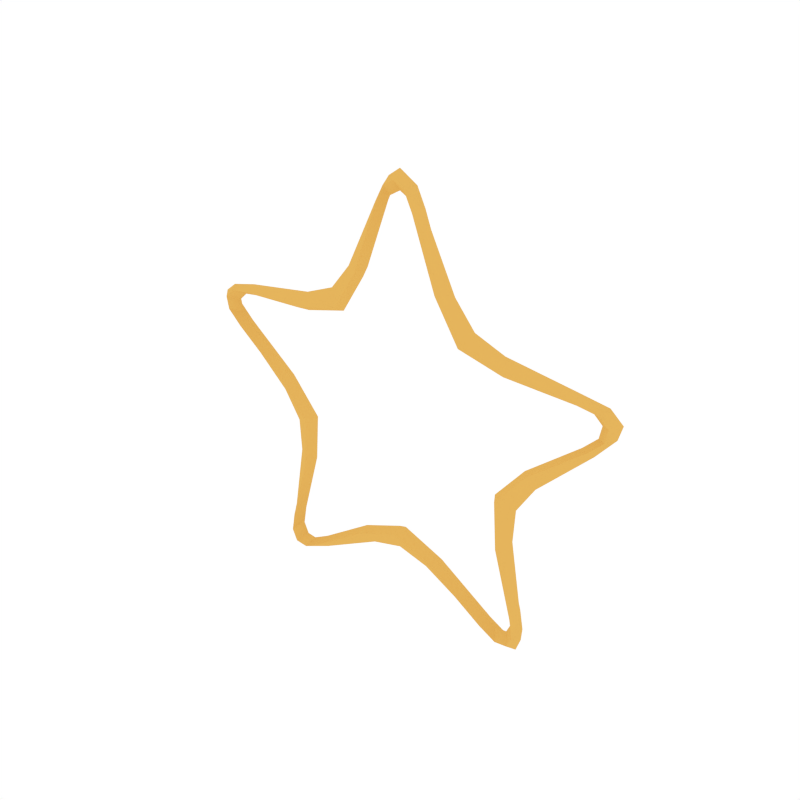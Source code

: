 # Source: Star_Outline.blend  (saved by Blender 2.79.0; exported with 4.5.12 LTS)
import bpy
from mathutils import Matrix  # noqa: F401  (used for matrix-valued properties, if any)

bpy.ops.wm.read_factory_settings(use_empty=True)
scene = bpy.context.scene
scene.name = 'Scene'

# ---- collections
col_collection_1 = bpy.data.collections.new('Collection 1'); scene.collection.children.link(col_collection_1)

# ---- materials (node trees are filled in below, after node groups)
mat_gold = bpy.data.materials.new('Gold')
mat_gold.alpha_threshold = 0.0
mat_gold.diffuse_color = (0.7874, 0.4605, 0.1079, 1.0)
mat_gold.roughness = 0.5
mat_gold_dark = bpy.data.materials.new('Gold_Dark')
mat_gold_dark.alpha_threshold = 0.0
mat_gold_dark.diffuse_color = (0.3931, 0.2327, 0.05733, 1.0)
mat_gold_dark.roughness = 0.5

# ---- node groups
ng_auto_smooth = bpy.data.node_groups.new('Auto Smooth', 'GeometryNodeTree')
_s = ng_auto_smooth.interface.new_socket(name='Geometry', in_out='OUTPUT', socket_type='NodeSocketGeometry')
_s = ng_auto_smooth.interface.new_socket(name='Geometry', in_out='INPUT', socket_type='NodeSocketGeometry')
_s = ng_auto_smooth.interface.new_socket(name='Angle', in_out='INPUT', socket_type='NodeSocketFloat')
_s.subtype = 'ANGLE'
_s.min_value = 0.0
_s.max_value = 3.142
ng_auto_smooth.is_modifier = True
_N = ng_auto_smooth.nodes; _L = ng_auto_smooth.links
n0 = _N.new('NodeGroupOutput'); n0.name = 'Group Output'; n0.location = (480, -100)
n1 = _N.new('NodeGroupInput'); n1.name = 'Group Input'; n1.location = (-420, -300)
n2 = _N.new('NodeGroupInput'); n2.name = 'Group Input.001'; n2.location = (-60, -100)
n3 = _N.new('GeometryNodeSetShadeSmooth'); n3.name = 'Set Shade Smooth'; n3.location = (120, -100)
n3.domain = 'EDGE'
n4 = _N.new('GeometryNodeSetShadeSmooth'); n4.name = 'Set Shade Smooth.001'; n4.location = (300, -100)
n5 = _N.new('GeometryNodeInputMeshEdgeAngle'); n5.name = 'Edge Angle'; n5.location = (-420, -220)
n6 = _N.new('GeometryNodeInputEdgeSmooth'); n6.name = 'Is Edge Smooth'; n6.location = (-60, -160)
n7 = _N.new('GeometryNodeInputShadeSmooth'); n7.name = 'Is Face Smooth'; n7.location = (-240, -340)
n8 = _N.new('FunctionNodeBooleanMath'); n8.name = 'Boolean Math'; n8.location = (-60, -220)
n9 = _N.new('FunctionNodeCompare'); n9.name = 'Compare'; n9.location = (-240, -180)
n9.operation = 'LESS_EQUAL'
_L.new(n5.outputs[0], n9.inputs[0])
_L.new(n4.outputs[0], n0.inputs[0])
_L.new(n1.outputs[1], n9.inputs[1])
_L.new(n9.outputs[0], n8.inputs[0])
_L.new(n7.outputs[0], n8.inputs[1])
_L.new(n2.outputs[0], n3.inputs[0])
_L.new(n6.outputs[0], n3.inputs[1])
_L.new(n3.outputs[0], n4.inputs[0])
_L.new(n8.outputs[0], n3.inputs[2])
n0.is_active_output = True

# ---- material node trees

# ---- world
world_world = bpy.data.worlds.new('World'); scene.world = world_world
world_world.color = (1.0, 1.0, 1.0)
world_world.use_sun_shadow = False
world_world.sun_shadow_jitter_overblur = 0.0
world_world.cycles.sampling_method = 'NONE'
world_world.cycles.sample_map_resolution = 256

# ---- meshes
me_cylinder_002 = bpy.data.meshes.new('Cylinder.002')
me_cylinder_002.from_pydata([(3.399e-07, -0.02972, 0.7665), (0.06803, -0.02972, 0.6834), (-0.1502, -0.02972, 0.4618), (-0.729, -0.02972, 0.2369), (-0.671, -0.02972, 0.1465), (-0.3928, -0.02972, 0.2856), (0.729, -0.02972, 0.2369), (0.4857, -0.02972, -0.000134), (0.3928, -0.02972, 0.2856), (0.4506, -0.02972, -0.6201), (0.3467, -0.02972, -0.5929), (0.393, -0.02972, -0.2854), (-0.4506, -0.02972, -0.6201), (-0.393, -0.02972, -0.2854), (-0.1499, -0.02972, -0.4619), (-0.4857, -0.02972, -0.0001336), (-0.629, -0.02972, 0.2759), (0.671, -0.02972, 0.1465), (0.629, -0.02972, 0.2759), (0.1502, -0.02972, 0.4618), (-0.06803, -0.02972, 0.6834), (0.1499, -0.02972, -0.4619), (0.4567, -0.02972, -0.5129), (-0.4567, -0.02972, -0.5129), (-0.3467, -0.02972, -0.5929), (-1.361e-07, -0.02972, -0.4015), (-0.3819, -0.02972, -0.1241), (-0.236, -0.02972, 0.3249), (0.236, -0.02972, 0.3249), (0.3819, -0.02972, -0.1241), (-0.03822, -0.02972, 0.745), (0.03822, -0.02972, 0.745), (-0.7203, -0.02972, 0.1939), (-0.6967, -0.02972, 0.2666), (0.6967, -0.02972, 0.2666), (0.7203, -0.02972, 0.1939), (0.407, -0.02972, -0.6252), (0.4688, -0.02972, -0.5802), (-0.4688, -0.02972, -0.5802), (-0.407, -0.02972, -0.6252), (-0.5783, -0.02972, 0.07318), (-0.5109, -0.02972, 0.2807), (0.5783, -0.02972, 0.07318), (0.5109, -0.02972, 0.2807), (0.1091, -0.02972, 0.5726), (-0.1091, -0.02972, 0.5726), (0.2483, -0.02972, -0.5274), (0.4249, -0.02972, -0.3991), (-0.4249, -0.02972, -0.3991), (-0.2483, -0.02972, -0.5274), (-0.4751, 0.0, -0.4996), (-0.678, 0.0, 0.1249), (0.678, 0.0, 0.1249), (3.521e-07, 0.0, 0.7942), (-0.09071, 0.0, 0.6834), (0.09071, 0.0, 0.6834), (-0.7554, 0.0, 0.2454), (-0.622, 0.0, 0.2975), (0.7554, 0.0, 0.2454), (0.622, 0.0, 0.2975), (0.4668, 0.0, -0.6425), (0.4751, 0.0, -0.4996), (0.3283, 0.0, -0.6062), (-0.4668, 0.0, -0.6425), (-0.3283, 0.0, -0.6062), (-0.3774, 0.0, 0.3332), (-0.5011, 0.0, -0.04775), (0.3774, 0.0, 0.3332), (0.5011, 0.0, -0.04775), (0.2003, 0.0, 0.4618), (-0.2003, 0.0, 0.4618), (0.1094, 0.0, -0.4914), (0.4335, 0.0, -0.2559), (-0.1094, 0.0, -0.4914), (-0.4335, 0.0, -0.2559), (-1.625e-07, 0.0, -0.4626), (-0.44, 0.0, -0.143), (-0.2719, 0.0, 0.3743), (0.2719, 0.0, 0.3743), (0.44, 0.0, -0.143), (-0.04064, 0.0, 0.7665), (3.399e-07, 0.02972, 0.7665), (0.04064, 0.0, 0.7665), (0.06803, 0.02972, 0.6834), (-0.1502, 0.02972, 0.4618), (-0.7416, 0.0, 0.1982), (-0.729, 0.02972, 0.2369), (-0.7165, 0.0, 0.2755), (-0.671, 0.02972, 0.1465), (-0.3928, 0.02972, 0.2856), (0.7165, 0.0, 0.2755), (0.729, 0.02972, 0.2369), (0.7416, 0.0, 0.1982), (0.4857, 0.02972, -0.000134), (0.3928, 0.02972, 0.2856), (0.4177, 0.0, -0.644), (0.4834, 0.0, -0.5962), (0.4506, 0.02972, -0.6201), (0.3467, 0.02972, -0.5929), (0.393, 0.02972, -0.2854), (-0.4506, 0.02972, -0.6201), (-0.4177, 0.0, -0.644), (-0.4834, 0.0, -0.5962), (-0.393, 0.02972, -0.2854), (-0.1499, 0.02972, -0.4619), (-0.4857, 0.02972, -0.0001336), (-0.629, 0.02972, 0.2759), (-0.4997, 0.0, 0.3153), (-0.5896, 0.0, 0.03859), (0.671, 0.02972, 0.1465), (0.629, 0.02972, 0.2759), (0.4997, 0.0, 0.3153), (0.5896, 0.0, 0.03859), (0.1502, 0.02972, 0.4618), (-0.06803, 0.02972, 0.6834), (0.1455, 0.0, 0.5726), (-0.1455, 0.0, 0.5726), (0.1499, 0.02972, -0.4619), (0.4567, 0.02972, -0.5129), (0.2189, 0.0, -0.5488), (0.4543, 0.0, -0.3778), (-0.4567, 0.02972, -0.5129), (-0.3467, 0.02972, -0.5929), (-0.2189, 0.0, -0.5488), (-0.4543, 0.0, -0.3778), (-1.361e-07, 0.02972, -0.4015), (-0.3819, 0.02972, -0.1241), (-0.236, 0.02972, 0.3249), (0.236, 0.02972, 0.3249), (0.3819, 0.02972, -0.1241), (-0.03822, 0.02972, 0.745), (0.03822, 0.02972, 0.745), (-0.7203, 0.02972, 0.1939), (-0.6967, 0.02972, 0.2666), (0.6967, 0.02972, 0.2666), (0.7203, 0.02972, 0.1939), (0.407, 0.02972, -0.6252), (0.4688, 0.02972, -0.5802), (-0.4688, 0.02972, -0.5802), (-0.407, 0.02972, -0.6252), (-0.5783, 0.02972, 0.07318), (-0.5109, 0.02972, 0.2807), (0.5783, 0.02972, 0.07318), (0.5109, 0.02972, 0.2807), (0.1091, 0.02972, 0.5726), (-0.1091, 0.02972, 0.5726), (0.2483, 0.02972, -0.5274), (0.4249, 0.02972, -0.3991), (-0.4249, 0.02972, -0.3991), (-0.2483, 0.02972, -0.5274), (3.252e-07, 0.0, 0.7299), (0.06478, 0.0, 0.6507), (-0.143, 0.0, 0.4398), (-0.6941, 0.0, 0.2255), (-0.6389, 0.0, 0.1395), (-0.374, 0.0, 0.2719), (0.6941, 0.0, 0.2255), (0.4624, 0.0, -0.0001276), (0.374, 0.0, 0.2719), (0.429, 0.0, -0.5905), (0.3301, 0.0, -0.5645), (0.3742, 0.0, -0.2717), (-0.429, 0.0, -0.5905), (-0.3742, 0.0, -0.2717), (-0.1428, 0.0, -0.4398), (-0.4624, 0.0, -0.0001272), (-0.5989, 0.0, 0.2627), (0.6389, 0.0, 0.1395), (0.5989, 0.0, 0.2627), (0.143, 0.0, 0.4398), (-0.06478, 0.0, 0.6507), (0.1428, 0.0, -0.4398), (0.4349, 0.0, -0.4884), (-0.4349, 0.0, -0.4884), (-0.3301, 0.0, -0.5645), (-1.281e-07, 0.0, -0.3823), (-0.3636, 0.0, -0.1181), (-0.2247, 0.0, 0.3093), (0.2247, 0.0, 0.3093), (0.3636, 0.0, -0.1181), (-0.03639, 0.0, 0.7094), (0.03639, 0.0, 0.7094), (-0.6859, 0.0, 0.1846), (-0.6634, 0.0, 0.2538), (0.6634, 0.0, 0.2538), (0.6859, 0.0, 0.1846), (0.3875, 0.0, -0.5953), (0.4464, 0.0, -0.5525), (-0.4464, 0.0, -0.5525), (-0.3875, 0.0, -0.5953), (-0.5507, 0.0, 0.06968), (-0.4865, 0.0, 0.2673), (0.5507, 0.0, 0.06968), (0.4865, 0.0, 0.2673), (0.1039, 0.0, 0.5452), (-0.1039, 0.0, 0.5452), (0.2364, 0.0, -0.5022), (0.4045, 0.0, -0.38), (-0.4045, 0.0, -0.38), (-0.2364, 0.0, -0.5022)], [], [(50, 23, 48, 124), (50, 102, 38, 23), (51, 108, 40, 4), (51, 4, 32, 85), (52, 17, 42, 112), (52, 92, 35, 17), (53, 80, 30, 0), (53, 0, 31, 82), (54, 116, 45, 20), (54, 20, 30, 80), (55, 1, 44, 115), (55, 82, 31, 1), (56, 85, 32, 3), (56, 3, 33, 87), (57, 16, 41, 107), (57, 87, 33, 16), (58, 90, 34, 6), (58, 6, 35, 92), (59, 111, 43, 18), (59, 18, 34, 90), (60, 96, 37, 9), (60, 9, 36, 95), (61, 120, 47, 22), (61, 22, 37, 96), (62, 10, 46, 119), (62, 95, 36, 10), (63, 101, 39, 12), (63, 12, 38, 102), (64, 123, 49, 24), (64, 24, 39, 101), (65, 5, 27, 77), (65, 107, 41, 5), (66, 76, 26, 15), (66, 15, 40, 108), (67, 78, 28, 8), (67, 8, 43, 111), (68, 7, 29, 79), (68, 112, 42, 7), (69, 19, 28, 78), (69, 115, 44, 19), (70, 77, 27, 2), (70, 2, 45, 116), (71, 21, 25, 75), (71, 119, 46, 21), (72, 79, 29, 11), (72, 11, 47, 120), (73, 75, 25, 14), (73, 14, 49, 123), (74, 13, 26, 76), (74, 124, 48, 13), (17, 35, 185, 167), (45, 2, 152, 195), (12, 39, 189, 162), (37, 22, 172, 187), (7, 42, 192, 157), (42, 17, 167, 192), (2, 27, 177, 152), (22, 47, 197, 172), (29, 7, 157, 179), (34, 18, 168, 184), (43, 8, 158, 193), (18, 43, 193, 168), (33, 3, 153, 183), (13, 48, 198, 163), (8, 28, 178, 158), (3, 32, 182, 153), (26, 13, 163, 176), (23, 38, 188, 173), (49, 14, 164, 199), (48, 23, 173, 198), (28, 19, 169, 178), (4, 40, 190, 154), (14, 25, 175, 164), (39, 24, 174, 189), (36, 9, 159, 186), (19, 44, 194, 169), (32, 4, 154, 182), (15, 26, 176, 165), (24, 49, 199, 174), (9, 37, 187, 159), (30, 20, 170, 180), (5, 41, 191, 155), (40, 15, 165, 190), (31, 0, 150, 181), (46, 10, 160, 196), (20, 45, 195, 170), (27, 5, 155, 177), (16, 33, 183, 166), (0, 30, 180, 150), (10, 36, 186, 160), (41, 16, 166, 191), (47, 11, 161, 197), (35, 6, 156, 185), (44, 1, 151, 194), (11, 29, 179, 161), (25, 21, 171, 175), (6, 34, 184, 156), (1, 31, 181, 151), (38, 12, 162, 188), (21, 46, 196, 171), (50, 124, 148, 121), (50, 121, 138, 102), (51, 88, 140, 108), (51, 85, 132, 88), (52, 112, 142, 109), (52, 109, 135, 92), (53, 81, 130, 80), (53, 82, 131, 81), (54, 114, 145, 116), (54, 80, 130, 114), (55, 115, 144, 83), (55, 83, 131, 82), (56, 86, 132, 85), (56, 87, 133, 86), (57, 107, 141, 106), (57, 106, 133, 87), (58, 91, 134, 90), (58, 92, 135, 91), (59, 110, 143, 111), (59, 90, 134, 110), (60, 97, 137, 96), (60, 95, 136, 97), (61, 118, 147, 120), (61, 96, 137, 118), (62, 119, 146, 98), (62, 98, 136, 95), (63, 100, 139, 101), (63, 102, 138, 100), (64, 122, 149, 123), (64, 101, 139, 122), (65, 77, 127, 89), (65, 89, 141, 107), (66, 105, 126, 76), (66, 108, 140, 105), (67, 94, 128, 78), (67, 111, 143, 94), (68, 79, 129, 93), (68, 93, 142, 112), (69, 78, 128, 113), (69, 113, 144, 115), (70, 84, 127, 77), (70, 116, 145, 84), (71, 75, 125, 117), (71, 117, 146, 119), (72, 99, 129, 79), (72, 120, 147, 99), (73, 104, 125, 75), (73, 123, 149, 104), (74, 76, 126, 103), (74, 103, 148, 124), (109, 167, 185, 135), (145, 195, 152, 84), (100, 162, 189, 139), (137, 187, 172, 118), (93, 157, 192, 142), (142, 192, 167, 109), (84, 152, 177, 127), (118, 172, 197, 147), (129, 179, 157, 93), (134, 184, 168, 110), (143, 193, 158, 94), (110, 168, 193, 143), (133, 183, 153, 86), (103, 163, 198, 148), (94, 158, 178, 128), (86, 153, 182, 132), (126, 176, 163, 103), (121, 173, 188, 138), (149, 199, 164, 104), (148, 198, 173, 121), (128, 178, 169, 113), (88, 154, 190, 140), (104, 164, 175, 125), (139, 189, 174, 122), (136, 186, 159, 97), (113, 169, 194, 144), (132, 182, 154, 88), (105, 165, 176, 126), (122, 174, 199, 149), (97, 159, 187, 137), (130, 180, 170, 114), (89, 155, 191, 141), (140, 190, 165, 105), (131, 181, 150, 81), (146, 196, 160, 98), (114, 170, 195, 145), (127, 177, 155, 89), (106, 166, 183, 133), (81, 150, 180, 130), (98, 160, 186, 136), (141, 191, 166, 106), (147, 197, 161, 99), (135, 185, 156, 91), (144, 194, 151, 83), (99, 161, 179, 129), (125, 175, 171, 117), (91, 156, 184, 134), (83, 151, 181, 131), (138, 188, 162, 100), (117, 171, 196, 146)])
me_cylinder_002.polygons.foreach_set('use_smooth', [True] * 200)
me_cylinder_002.materials.append(mat_gold)
me_cylinder_002.materials.append(mat_gold_dark)
me_cylinder_002.use_remesh_preserve_volume = False
me_cylinder_002.use_remesh_preserve_attributes = False
me_cylinder_002.use_mirror_vertex_groups = False
me_cylinder_002.update()

# ---- objects
ob_star_outline = bpy.data.objects.new('Star_Outline', me_cylinder_002)

# ---- transforms, parenting, visibility, modifiers, constraints
ob_star_outline.location = (0.0, 0.0, 0.0)
ob_star_outline.lineart.crease_threshold = 0.0
_m = ob_star_outline.modifiers.new('Auto Smooth', 'NODES')
_m.node_group = ng_auto_smooth
_gi = [s.identifier for s in ng_auto_smooth.interface.items_tree if s.item_type == 'SOCKET' and s.in_out == 'INPUT']
_m[_gi[1]] = 0.5236  # Angle

# ---- collection membership
col_collection_1.objects.link(ob_star_outline)

# ---- scene / render settings (as saved in the file)
scene.frame_start = 1; scene.frame_end = 250; scene.frame_set(0)
scene.render.engine = 'CYCLES'
scene.render.resolution_x = 1000
scene.render.resolution_y = 1000
scene.render.dither_intensity = 0.0
scene.cycles.samples = 200
scene.cycles.sampling_pattern = 'TABULATED_SOBOL'
scene.cycles.light_sampling_threshold = 0.0
scene.cycles.use_adaptive_sampling = False
scene.cycles.use_light_tree = False
scene.cycles.caustics_reflective = False
scene.cycles.caustics_refractive = False
scene.cycles.blur_glossy = 0.0
scene.cycles.max_bounces = 2
scene.cycles.pixel_filter_type = 'GAUSSIAN'
scene.cycles.sample_clamp_indirect = 0.0
scene.view_settings.view_transform = 'Standard'
bpy.context.view_layer.update()

# ---- added for rendering (the .blend has no active camera): camera
cam_auto = bpy.data.cameras.new('AutoCamera')
cam_auto.lens = 50.0
cam_auto.sensor_width = 36.0
cam_auto.clip_end = 1000.0
ob_auto_camera = bpy.data.objects.new('AutoCamera', cam_auto)
scene.collection.objects.link(ob_auto_camera)
ob_auto_camera.location = (1.93067, -2.3168, 1.61964)
ob_auto_camera.rotation_euler = (1.09748, -7.21219e-08, 0.694738)
scene.camera = ob_auto_camera
bpy.context.view_layer.update()
